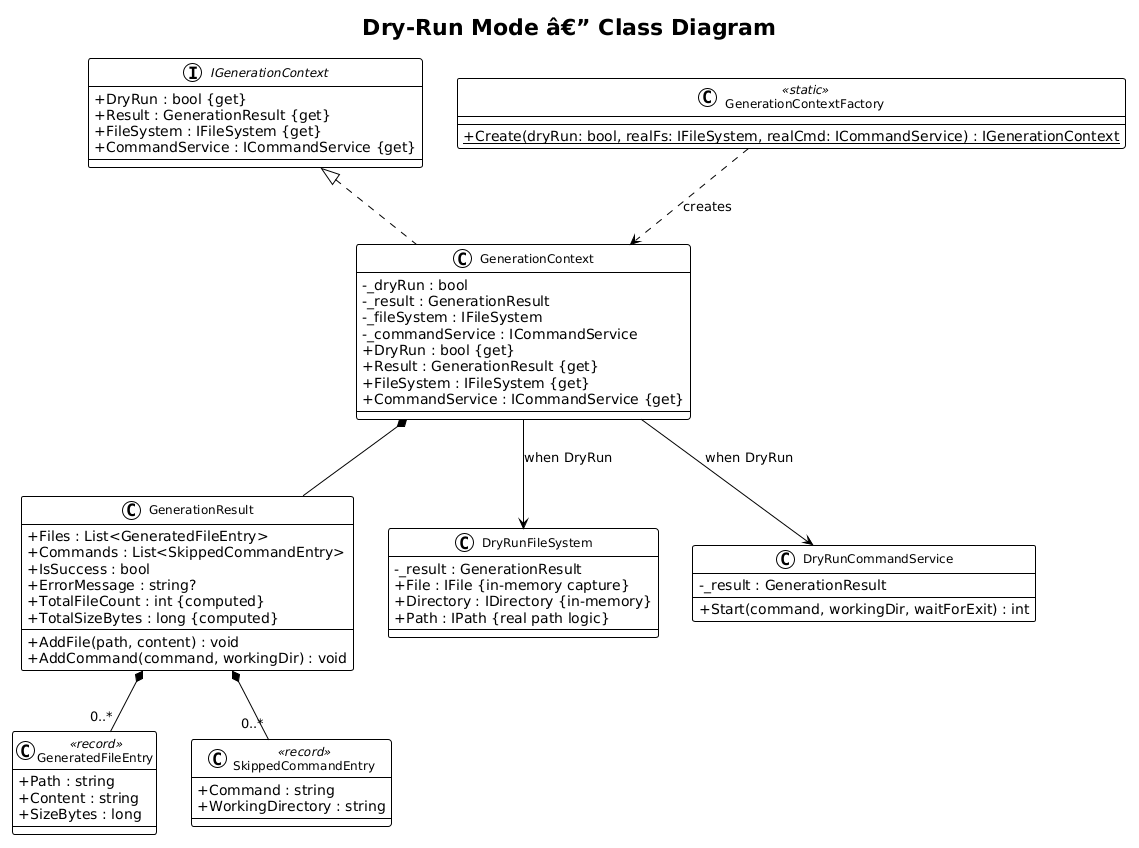

The diagram above was rendered by PlantUML. Its source (embedded in the PNG):
@startuml
!theme plain
skinparam classAttributeIconSize 0
skinparam classFontSize 12

title Dry-Run Mode â€” Class Diagram

interface IGenerationContext {
    +DryRun : bool {get}
    +Result : GenerationResult {get}
    +FileSystem : IFileSystem {get}
    +CommandService : ICommandService {get}
}

class GenerationContext {
    -_dryRun : bool
    -_result : GenerationResult
    -_fileSystem : IFileSystem
    -_commandService : ICommandService
    +DryRun : bool {get}
    +Result : GenerationResult {get}
    +FileSystem : IFileSystem {get}
    +CommandService : ICommandService {get}
}

class GenerationContextFactory <<static>> {
    +{static} Create(dryRun: bool, realFs: IFileSystem, realCmd: ICommandService) : IGenerationContext
}

class GenerationResult {
    +Files : List<GeneratedFileEntry>
    +Commands : List<SkippedCommandEntry>
    +IsSuccess : bool
    +ErrorMessage : string?
    +TotalFileCount : int {computed}
    +TotalSizeBytes : long {computed}
    +AddFile(path, content) : void
    +AddCommand(command, workingDir) : void
}

class GeneratedFileEntry <<record>> {
    +Path : string
    +Content : string
    +SizeBytes : long
}

class SkippedCommandEntry <<record>> {
    +Command : string
    +WorkingDirectory : string
}

class DryRunFileSystem {
    -_result : GenerationResult
    +File : IFile {in-memory capture}
    +Directory : IDirectory {in-memory}
    +Path : IPath {real path logic}
}

class DryRunCommandService {
    -_result : GenerationResult
    +Start(command, workingDir, waitForExit) : int
}

IGenerationContext <|.. GenerationContext
GenerationContext *-- GenerationResult
GenerationResult *-- "0..*" GeneratedFileEntry
GenerationResult *-- "0..*" SkippedCommandEntry
GenerationContext --> DryRunFileSystem : when DryRun
GenerationContext --> DryRunCommandService : when DryRun
GenerationContextFactory ..> GenerationContext : creates
@enduml